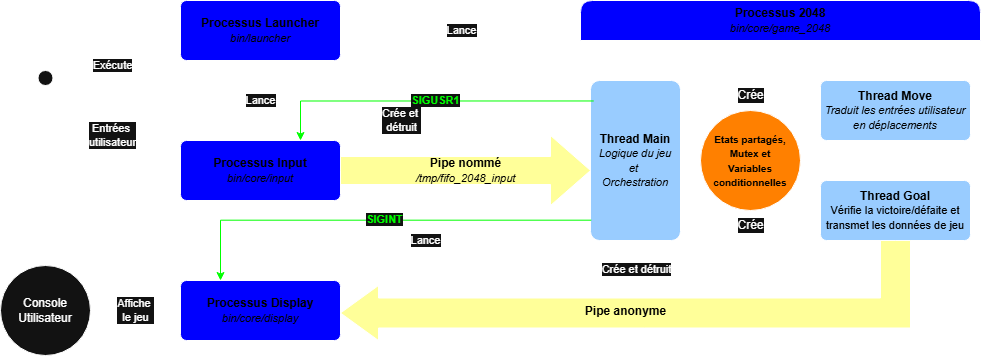

The diagram above was exported from draw.io. Its source (the exported page's mxGraphModel, read from the mxfile embedded in the PNG):
<mxGraphModel dx="1034" dy="530" grid="1" gridSize="10" guides="1" tooltips="1" connect="1" arrows="1" fold="1" page="1" pageScale="1" pageWidth="1169" pageHeight="827" math="0" shadow="0">
  <root>
    <mxCell id="0" />
    <mxCell id="1" parent="0" />
    <mxCell id="83csXphjYcOlz22z3bhb-1" parent="1" style="rounded=1;arcSize=10;whiteSpace=wrap;html=1;align=center;fillColor=light-dark(#FFFFFF,#0000FF);fontColor=light-dark(#000000,#000000);" value="&lt;b&gt;Processus Launcher&lt;/b&gt;&lt;div&gt;&lt;font style=&quot;font-size: 11px;&quot;&gt;&lt;i&gt;bin/launcher&lt;/i&gt;&lt;/font&gt;&lt;/div&gt;" vertex="1">
      <mxGeometry height="60" width="160" x="320" y="100" as="geometry" />
    </mxCell>
    <mxCell id="83csXphjYcOlz22z3bhb-9" parent="1" style="rounded=1;arcSize=10;whiteSpace=wrap;html=1;align=center;strokeColor=default;verticalAlign=middle;fontFamily=Helvetica;fontSize=12;fontColor=light-dark(#000000,#000000);fillColor=light-dark(#FFFFFF,#0000FF);" value="&lt;b&gt;Processus Display&lt;/b&gt;&lt;div&gt;&lt;font style=&quot;font-size: 11px;&quot;&gt;&lt;i&gt;bin/core/display&lt;/i&gt;&lt;/font&gt;&lt;/div&gt;" vertex="1">
      <mxGeometry height="60" width="160" x="320" y="380" as="geometry" />
    </mxCell>
    <mxCell id="83csXphjYcOlz22z3bhb-10" parent="1" style="rounded=1;arcSize=10;whiteSpace=wrap;html=1;align=center;strokeColor=default;verticalAlign=middle;fontFamily=Helvetica;fontSize=12;fontColor=light-dark(#000000,#000000);fillColor=light-dark(#FFFFFF,#0000FF);" value="&lt;b&gt;Processus Input&lt;/b&gt;&lt;div&gt;&lt;font style=&quot;font-size: 11px;&quot;&gt;&lt;i&gt;bin/core/input&lt;/i&gt;&lt;/font&gt;&lt;/div&gt;" vertex="1">
      <mxGeometry height="60" width="160" x="320" y="240" as="geometry" />
    </mxCell>
    <mxCell id="83csXphjYcOlz22z3bhb-16" parent="1" style="swimlane;whiteSpace=wrap;html=1;arcSize=10;rounded=1;startSize=40;swimlaneLine=1;absoluteArcSize=0;swimlaneBody=1;horizontal=1;strokeColor=default;align=center;verticalAlign=middle;fontFamily=Helvetica;fontSize=12;fontColor=light-dark(#000000,#000000);fillColor=light-dark(#FFFFFF,#0000FF);" value="Processus 2048&lt;div&gt;&lt;span style=&quot;font-weight: normal;&quot;&gt;&lt;font style=&quot;font-size: 11px;&quot;&gt;&lt;i&gt;bin/core/game_2048&lt;/i&gt;&lt;/font&gt;&lt;/span&gt;&lt;/div&gt;" vertex="1">
      <mxGeometry height="280" width="400" x="720" y="100" as="geometry" />
    </mxCell>
    <mxCell id="83csXphjYcOlz22z3bhb-17" parent="83csXphjYcOlz22z3bhb-16" style="rounded=1;arcSize=10;whiteSpace=wrap;html=1;align=center;strokeColor=default;verticalAlign=middle;fontFamily=Helvetica;fontSize=12;fontColor=light-dark(#000000,#000000);fillColor=light-dark(#FFFFFF,#99CCFF);" value="&lt;b&gt;Thread Main&lt;/b&gt;&lt;div&gt;&lt;font style=&quot;font-size: 11px;&quot;&gt;&lt;i&gt;Logique du jeu&lt;/i&gt;&lt;/font&gt;&lt;/div&gt;&lt;div&gt;&lt;font style=&quot;font-size: 11px;&quot;&gt;&lt;i&gt;et&amp;nbsp;&lt;/i&gt;&lt;/font&gt;&lt;/div&gt;&lt;div&gt;&lt;font style=&quot;font-size: 11px;&quot;&gt;&lt;i&gt;Orchestration&lt;/i&gt;&lt;/font&gt;&lt;/div&gt;" vertex="1">
      <mxGeometry height="160" width="90" x="10" y="80" as="geometry" />
    </mxCell>
    <mxCell id="83csXphjYcOlz22z3bhb-19" parent="83csXphjYcOlz22z3bhb-16" style="rounded=1;arcSize=10;whiteSpace=wrap;html=1;align=center;strokeColor=default;verticalAlign=middle;fontFamily=Helvetica;fontSize=12;fontColor=light-dark(#000000,#000000);fillColor=light-dark(#FFFFFF,#99CCFF);" value="&lt;b&gt;Thread Move&lt;/b&gt;&lt;div&gt;&lt;font style=&quot;font-size: 11px;&quot;&gt;&lt;i&gt;Traduit les entrées utilisateur&lt;/i&gt;&lt;/font&gt;&lt;/div&gt;&lt;div&gt;&lt;font style=&quot;font-size: 11px;&quot;&gt;&lt;i&gt;en déplacements&lt;/i&gt;&lt;/font&gt;&lt;/div&gt;" vertex="1">
      <mxGeometry height="60" width="150" x="240" y="80" as="geometry" />
    </mxCell>
    <mxCell id="83csXphjYcOlz22z3bhb-18" parent="83csXphjYcOlz22z3bhb-16" style="rounded=1;arcSize=10;whiteSpace=wrap;html=1;align=center;strokeColor=default;verticalAlign=middle;fontFamily=Helvetica;fontSize=12;fontColor=light-dark(#000000,#000000);fillColor=light-dark(#FFFFFF,#99CCFF);" value="&lt;b&gt;Thread Goal&lt;/b&gt;&lt;div&gt;&lt;font style=&quot;font-size: 11px;&quot;&gt;Vérifie la victoire/défaite et transmet les données de jeu&lt;/font&gt;&lt;/div&gt;" vertex="1">
      <mxGeometry height="60" width="150" x="240" y="180" as="geometry" />
    </mxCell>
    <mxCell id="83csXphjYcOlz22z3bhb-28" edge="1" parent="83csXphjYcOlz22z3bhb-16" source="83csXphjYcOlz22z3bhb-17" style="endArrow=open;endSize=12;dashed=1;html=1;rounded=1;exitX=0.996;exitY=0.088;exitDx=0;exitDy=0;entryX=0;entryY=0.25;entryDx=0;entryDy=0;strokeColor=default;align=center;verticalAlign=middle;arcSize=10;fontFamily=Helvetica;fontSize=12;fontColor=light-dark(#000000,#FFFFFF);fillColor=light-dark(#FFFFFF,#0000FF);labelBackgroundColor=default;exitPerimeter=0;" target="83csXphjYcOlz22z3bhb-19" value="Crée">
      <mxGeometry relative="1" width="160" as="geometry">
        <mxPoint x="130" y="159.5" as="sourcePoint" />
        <mxPoint x="291" y="160.5" as="targetPoint" />
      </mxGeometry>
    </mxCell>
    <mxCell id="83csXphjYcOlz22z3bhb-29" edge="1" parent="83csXphjYcOlz22z3bhb-16" source="83csXphjYcOlz22z3bhb-17" style="endArrow=open;endSize=12;dashed=1;html=1;rounded=1;exitX=0.996;exitY=0.908;exitDx=0;exitDy=0;entryX=0;entryY=0.75;entryDx=0;entryDy=0;strokeColor=default;align=center;verticalAlign=middle;arcSize=10;fontFamily=Helvetica;fontSize=12;fontColor=light-dark(#000000,#FFFFFF);fillColor=light-dark(#FFFFFF,#0000FF);labelBackgroundColor=default;exitPerimeter=0;" target="83csXphjYcOlz22z3bhb-18" value="Crée">
      <mxGeometry relative="1" width="160" as="geometry">
        <mxPoint x="130" y="190" as="sourcePoint" />
        <mxPoint x="230" y="180" as="targetPoint" />
      </mxGeometry>
    </mxCell>
    <mxCell id="5FNxTy6o6ZhcbNpFU11V-9" parent="83csXphjYcOlz22z3bhb-16" style="ellipse;whiteSpace=wrap;html=1;fillColor=light-dark(#FFFFFF,#FF8000);" value="&lt;font style=&quot;font-size: 10px; color: light-dark(rgb(0, 0, 0), rgb(0, 0, 0));&quot;&gt;&lt;b&gt;Etats partagés,&lt;/b&gt;&lt;/font&gt;&lt;div&gt;&lt;span style=&quot;background-color: transparent;&quot;&gt;&lt;font style=&quot;font-size: 10px; color: light-dark(rgb(0, 0, 0), rgb(0, 0, 0));&quot;&gt;&lt;b&gt;Mutex et&lt;br&gt;Variables conditionnelles&lt;/b&gt;&lt;/font&gt;&lt;/span&gt;&lt;/div&gt;" vertex="1">
      <mxGeometry height="100" width="100" x="120" y="110" as="geometry" />
    </mxCell>
    <mxCell id="5FNxTy6o6ZhcbNpFU11V-11" edge="1" parent="83csXphjYcOlz22z3bhb-16" source="5FNxTy6o6ZhcbNpFU11V-9" style="endArrow=none;html=1;rounded=0;entryX=1;entryY=0.5;entryDx=0;entryDy=0;exitX=0;exitY=0.5;exitDx=0;exitDy=0;" target="83csXphjYcOlz22z3bhb-17" value="">
      <mxGeometry height="50" relative="1" width="50" as="geometry">
        <mxPoint x="80" y="420" as="sourcePoint" />
        <mxPoint x="130" y="370" as="targetPoint" />
      </mxGeometry>
    </mxCell>
    <mxCell id="5FNxTy6o6ZhcbNpFU11V-13" edge="1" parent="83csXphjYcOlz22z3bhb-16" source="83csXphjYcOlz22z3bhb-18" style="endArrow=none;html=1;rounded=0;exitX=0;exitY=0.5;exitDx=0;exitDy=0;entryX=1;entryY=1;entryDx=0;entryDy=0;" target="5FNxTy6o6ZhcbNpFU11V-9" value="">
      <mxGeometry height="50" relative="1" width="50" as="geometry">
        <mxPoint x="-110" y="270" as="sourcePoint" />
        <mxPoint x="-60" y="220" as="targetPoint" />
      </mxGeometry>
    </mxCell>
    <mxCell id="5FNxTy6o6ZhcbNpFU11V-14" edge="1" parent="83csXphjYcOlz22z3bhb-16" source="5FNxTy6o6ZhcbNpFU11V-9" style="endArrow=none;html=1;rounded=0;exitX=1;exitY=0;exitDx=0;exitDy=0;entryX=0;entryY=0.5;entryDx=0;entryDy=0;" target="83csXphjYcOlz22z3bhb-19" value="">
      <mxGeometry height="50" relative="1" width="50" as="geometry">
        <mxPoint x="286" y="171" as="sourcePoint" />
        <mxPoint x="260" y="160" as="targetPoint" />
      </mxGeometry>
    </mxCell>
    <mxCell id="83csXphjYcOlz22z3bhb-20" parent="1" style="ellipse;whiteSpace=wrap;html=1;" value="Console Utilisateur" vertex="1">
      <mxGeometry height="90" width="90" x="140" y="365" as="geometry" />
    </mxCell>
    <mxCell id="83csXphjYcOlz22z3bhb-21" edge="1" parent="1" source="83csXphjYcOlz22z3bhb-30" style="endArrow=open;endSize=12;dashed=1;html=1;rounded=0;exitX=0.5;exitY=0.5;exitDx=0;exitDy=0;entryX=0;entryY=0.5;entryDx=0;entryDy=0;exitPerimeter=0;" target="83csXphjYcOlz22z3bhb-1" value="Exécute">
      <mxGeometry relative="1" width="160" as="geometry">
        <mxPoint x="300" y="260" as="sourcePoint" />
        <mxPoint x="460" y="260" as="targetPoint" />
      </mxGeometry>
    </mxCell>
    <mxCell id="83csXphjYcOlz22z3bhb-22" edge="1" parent="1" source="83csXphjYcOlz22z3bhb-1" style="endArrow=open;endSize=12;dashed=1;html=1;rounded=0;exitX=1;exitY=0.5;exitDx=0;exitDy=0;entryX=0.003;entryY=0.11;entryDx=0;entryDy=0;entryPerimeter=0;" target="83csXphjYcOlz22z3bhb-16" value="Lance">
      <mxGeometry relative="1" width="160" as="geometry">
        <mxPoint x="420" y="385" as="sourcePoint" />
        <mxPoint x="540" y="170" as="targetPoint" />
      </mxGeometry>
    </mxCell>
    <mxCell id="83csXphjYcOlz22z3bhb-23" edge="1" parent="1" source="83csXphjYcOlz22z3bhb-1" style="endArrow=open;endSize=12;dashed=1;html=1;rounded=0;exitX=0.5;exitY=1;exitDx=0;exitDy=0;entryX=0.5;entryY=0;entryDx=0;entryDy=0;" target="83csXphjYcOlz22z3bhb-10" value="Lance">
      <mxGeometry relative="1" width="160" as="geometry">
        <mxPoint x="450" y="405" as="sourcePoint" />
        <mxPoint x="505" y="280" as="targetPoint" />
      </mxGeometry>
    </mxCell>
    <mxCell id="83csXphjYcOlz22z3bhb-24" edge="1" parent="1" source="83csXphjYcOlz22z3bhb-30" style="endArrow=open;endSize=12;dashed=1;html=1;rounded=0;exitX=0.5;exitY=0.5;exitDx=0;exitDy=0;entryX=0;entryY=0.5;entryDx=0;entryDy=0;exitPerimeter=0;" target="83csXphjYcOlz22z3bhb-10" value="Entrées&amp;nbsp;&lt;div&gt;utilisateur&lt;/div&gt;">
      <mxGeometry relative="1" width="160" as="geometry">
        <mxPoint x="340" y="435" as="sourcePoint" />
        <mxPoint x="395" y="310" as="targetPoint" />
      </mxGeometry>
    </mxCell>
    <mxCell id="83csXphjYcOlz22z3bhb-25" edge="1" parent="1" source="83csXphjYcOlz22z3bhb-17" style="endArrow=open;endSize=12;dashed=1;html=1;rounded=0;exitX=0;exitY=1;exitDx=0;exitDy=0;entryX=0.75;entryY=0;entryDx=0;entryDy=0;" target="83csXphjYcOlz22z3bhb-9" value="Lance">
      <mxGeometry relative="1" width="160" as="geometry">
        <Array as="points">
          <mxPoint x="440" y="340" />
        </Array>
        <mxPoint x="510" y="410" as="sourcePoint" />
        <mxPoint x="740" y="510" as="targetPoint" />
      </mxGeometry>
    </mxCell>
    <mxCell id="83csXphjYcOlz22z3bhb-27" edge="1" parent="1" source="83csXphjYcOlz22z3bhb-9" style="endArrow=open;endSize=12;dashed=1;html=1;rounded=0;exitX=0;exitY=0.5;exitDx=0;exitDy=0;entryX=1;entryY=0.5;entryDx=0;entryDy=0;" target="83csXphjYcOlz22z3bhb-20" value="Affiche&amp;nbsp;&lt;div&gt;le jeu&lt;/div&gt;">
      <mxGeometry relative="1" width="160" as="geometry">
        <Array as="points" />
        <mxPoint x="385" y="400" as="sourcePoint" />
        <mxPoint x="250" y="450" as="targetPoint" />
      </mxGeometry>
    </mxCell>
    <mxCell id="83csXphjYcOlz22z3bhb-30" parent="1" style="shape=umlActor;verticalLabelPosition=bottom;verticalAlign=top;html=1;" value="Utilisateur" vertex="1">
      <mxGeometry height="60" width="30" x="170" y="170" as="geometry" />
    </mxCell>
    <mxCell id="83csXphjYcOlz22z3bhb-31" parent="1" style="html=1;shadow=0;dashed=0;align=center;verticalAlign=middle;shape=mxgraph.arrows2.arrow;dy=0.6;dx=40;notch=0;fillColor=light-dark(#FFFFFF,#FFFF99);" value="&lt;b&gt;&lt;font style=&quot;color: light-dark(rgb(0, 0, 0), rgb(0, 0, 0));&quot;&gt;Pipe nommé&lt;/font&gt;&lt;/b&gt;&lt;div&gt;&lt;font style=&quot;color: light-dark(rgb(0, 0, 0), rgb(0, 0, 0)); font-size: 11px;&quot;&gt;&lt;i&gt;/tmp/fifo_2048_input&lt;/i&gt;&lt;/font&gt;&lt;/div&gt;" vertex="1">
      <mxGeometry height="70" width="250" x="480" y="235" as="geometry" />
    </mxCell>
    <mxCell id="83csXphjYcOlz22z3bhb-33" parent="1" style="html=1;shadow=0;dashed=0;align=center;verticalAlign=middle;shape=mxgraph.arrows2.bendArrow;dy=15;dx=38;notch=0;arrowHead=55;rounded=0;rotation=0;direction=west;labelPosition=center;verticalLabelPosition=middle;spacingTop=41;fillColor=light-dark(#FFFFFF,#FFFF99);" value="&lt;b&gt;&lt;font style=&quot;color: light-dark(rgb(0, 0, 0), rgb(0, 0, 0));&quot;&gt;Pipe anonyme&lt;/font&gt;&lt;/b&gt;" vertex="1">
      <mxGeometry height="100" width="570" x="480" y="340" as="geometry" />
    </mxCell>
    <mxCell id="5FNxTy6o6ZhcbNpFU11V-1" edge="1" parent="1" source="83csXphjYcOlz22z3bhb-17" style="endArrow=open;endSize=12;dashed=1;html=1;rounded=0;exitX=0.5;exitY=1;exitDx=0;exitDy=0;entryX=0.479;entryY=0.42;entryDx=0;entryDy=0;entryPerimeter=0;" target="83csXphjYcOlz22z3bhb-33" value="Crée et détruit">
      <mxGeometry relative="1" width="160" as="geometry">
        <mxPoint x="890" y="490" as="sourcePoint" />
        <mxPoint x="990" y="500" as="targetPoint" />
      </mxGeometry>
    </mxCell>
    <mxCell id="5FNxTy6o6ZhcbNpFU11V-2" edge="1" parent="1" source="83csXphjYcOlz22z3bhb-10" style="endArrow=open;endSize=12;dashed=1;html=1;rounded=0;exitX=1;exitY=0;exitDx=0;exitDy=0;entryX=0;entryY=0;entryDx=105;entryDy=21;entryPerimeter=0;" target="83csXphjYcOlz22z3bhb-31" value="Crée et&amp;nbsp;&lt;div&gt;détruit&lt;/div&gt;">
      <mxGeometry relative="1" width="160" as="geometry">
        <Array as="points">
          <mxPoint x="480" y="220" />
          <mxPoint x="585" y="220" />
        </Array>
        <mxPoint x="596" y="220" as="sourcePoint" />
        <mxPoint x="570" y="278" as="targetPoint" />
      </mxGeometry>
    </mxCell>
    <mxCell id="5FNxTy6o6ZhcbNpFU11V-5" edge="1" parent="1" source="83csXphjYcOlz22z3bhb-17" style="edgeStyle=orthogonalEdgeStyle;rounded=0;orthogonalLoop=1;jettySize=auto;html=1;exitX=0.009;exitY=0.873;exitDx=0;exitDy=0;entryX=0.25;entryY=0;entryDx=0;entryDy=0;exitPerimeter=0;strokeColor=light-dark(#000000,#00FF00);fontStyle=1;fontColor=light-dark(#000000,#00FF00);" target="83csXphjYcOlz22z3bhb-9">
      <mxGeometry relative="1" as="geometry" />
    </mxCell>
    <mxCell id="5FNxTy6o6ZhcbNpFU11V-6" connectable="0" parent="5FNxTy6o6ZhcbNpFU11V-5" style="edgeLabel;html=1;align=center;verticalAlign=middle;resizable=0;points=[];fontColor=light-dark(#000000,#00FF00);fontStyle=1" value="SIGINT" vertex="1">
      <mxGeometry relative="1" x="-0.0418" y="-1" as="geometry">
        <mxPoint as="offset" />
      </mxGeometry>
    </mxCell>
    <mxCell id="5FNxTy6o6ZhcbNpFU11V-7" edge="1" parent="1" source="83csXphjYcOlz22z3bhb-17" style="edgeStyle=orthogonalEdgeStyle;rounded=0;orthogonalLoop=1;jettySize=auto;html=1;entryX=0.75;entryY=0;entryDx=0;entryDy=0;strokeColor=light-dark(#000000,#00FF00);fontStyle=1;fontColor=light-dark(#000000,#00FF00);exitX=0.036;exitY=0.128;exitDx=0;exitDy=0;exitPerimeter=0;" target="83csXphjYcOlz22z3bhb-10">
      <mxGeometry relative="1" as="geometry">
        <Array as="points">
          <mxPoint x="440" y="201" />
        </Array>
        <mxPoint x="660" y="170" as="sourcePoint" />
        <mxPoint x="440" y="235" as="targetPoint" />
      </mxGeometry>
    </mxCell>
    <mxCell id="5FNxTy6o6ZhcbNpFU11V-8" connectable="0" parent="5FNxTy6o6ZhcbNpFU11V-7" style="edgeLabel;html=1;align=center;verticalAlign=middle;resizable=0;points=[];fontColor=light-dark(#000000,#00FF00);fontStyle=1" value="SIGUSR1" vertex="1">
      <mxGeometry relative="1" x="-0.0418" y="-1" as="geometry">
        <mxPoint as="offset" />
      </mxGeometry>
    </mxCell>
  </root>
</mxGraphModel>